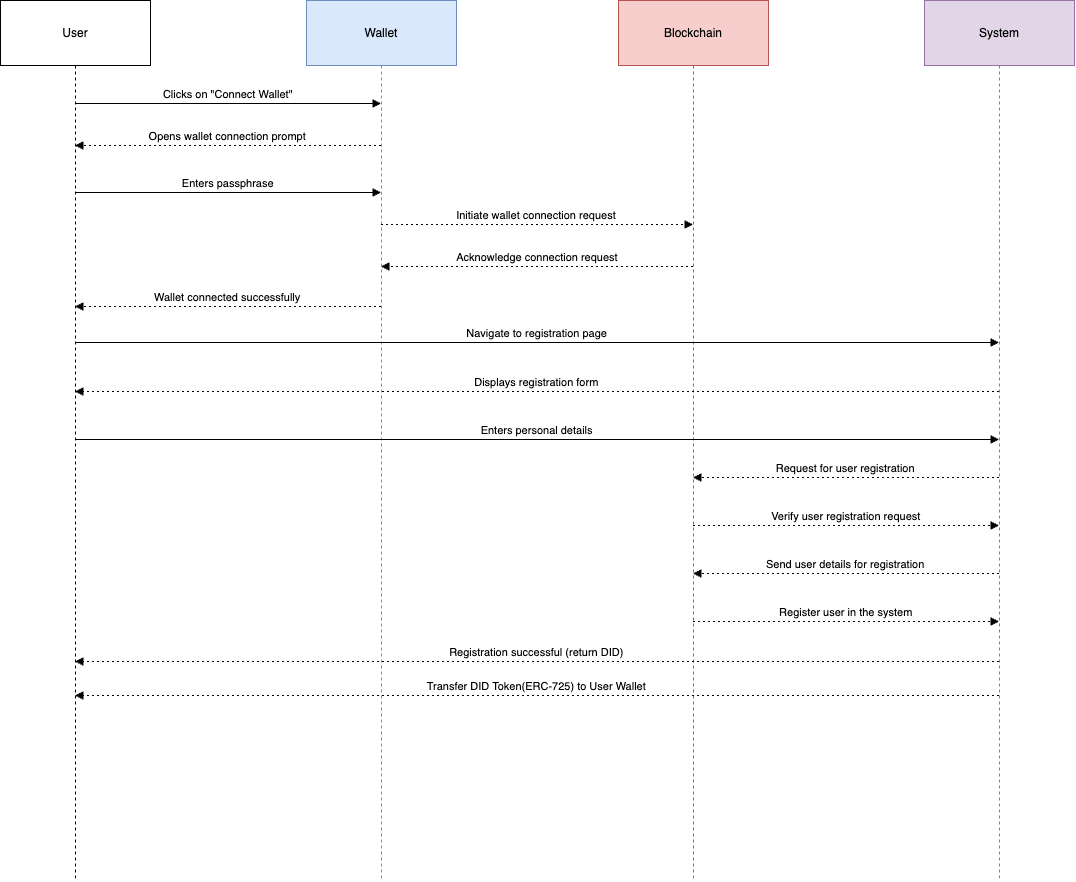

The diagram above was exported from draw.io. Its source (the exported page's mxGraphModel, read from the mxfile embedded in the PNG):
<mxGraphModel dx="1140" dy="644" grid="1" gridSize="10" guides="1" tooltips="1" connect="1" arrows="1" fold="1" page="1" pageScale="1" pageWidth="827" pageHeight="1169" math="0" shadow="0">
  <root>
    <mxCell id="0" />
    <mxCell id="1" parent="0" />
    <mxCell id="hoKPfjj3V4l9XsosTQpc-1" value="User" style="shape=umlLifeline;perimeter=lifelinePerimeter;whiteSpace=wrap;container=1;dropTarget=0;collapsible=0;recursiveResize=0;outlineConnect=0;portConstraint=eastwest;newEdgeStyle={&quot;edgeStyle&quot;:&quot;elbowEdgeStyle&quot;,&quot;elbow&quot;:&quot;vertical&quot;,&quot;curved&quot;:0,&quot;rounded&quot;:0};size=65;" vertex="1" parent="1">
      <mxGeometry x="20" y="20" width="150" height="881" as="geometry" />
    </mxCell>
    <mxCell id="hoKPfjj3V4l9XsosTQpc-2" value="Wallet" style="shape=umlLifeline;perimeter=lifelinePerimeter;whiteSpace=wrap;container=1;dropTarget=0;collapsible=0;recursiveResize=0;outlineConnect=0;portConstraint=eastwest;newEdgeStyle={&quot;edgeStyle&quot;:&quot;elbowEdgeStyle&quot;,&quot;elbow&quot;:&quot;vertical&quot;,&quot;curved&quot;:0,&quot;rounded&quot;:0};size=65;fillColor=#dae8fc;strokeColor=#6c8ebf;" vertex="1" parent="1">
      <mxGeometry x="326" y="20" width="150" height="881" as="geometry" />
    </mxCell>
    <mxCell id="hoKPfjj3V4l9XsosTQpc-3" value="Blockchain" style="shape=umlLifeline;perimeter=lifelinePerimeter;whiteSpace=wrap;container=1;dropTarget=0;collapsible=0;recursiveResize=0;outlineConnect=0;portConstraint=eastwest;newEdgeStyle={&quot;edgeStyle&quot;:&quot;elbowEdgeStyle&quot;,&quot;elbow&quot;:&quot;vertical&quot;,&quot;curved&quot;:0,&quot;rounded&quot;:0};size=65;fillColor=#f8cecc;strokeColor=#b85450;" vertex="1" parent="1">
      <mxGeometry x="638" y="20" width="150" height="881" as="geometry" />
    </mxCell>
    <mxCell id="hoKPfjj3V4l9XsosTQpc-4" value="System" style="shape=umlLifeline;perimeter=lifelinePerimeter;whiteSpace=wrap;container=1;dropTarget=0;collapsible=0;recursiveResize=0;outlineConnect=0;portConstraint=eastwest;newEdgeStyle={&quot;edgeStyle&quot;:&quot;elbowEdgeStyle&quot;,&quot;elbow&quot;:&quot;vertical&quot;,&quot;curved&quot;:0,&quot;rounded&quot;:0};size=65;fillColor=#e1d5e7;strokeColor=#9673a6;" vertex="1" parent="1">
      <mxGeometry x="944" y="20" width="150" height="881" as="geometry" />
    </mxCell>
    <mxCell id="hoKPfjj3V4l9XsosTQpc-5" value="Clicks on &quot;Connect Wallet&quot;" style="verticalAlign=bottom;edgeStyle=elbowEdgeStyle;elbow=vertical;curved=0;rounded=0;endArrow=block;" edge="1" parent="1" source="hoKPfjj3V4l9XsosTQpc-1" target="hoKPfjj3V4l9XsosTQpc-2">
      <mxGeometry relative="1" as="geometry">
        <Array as="points">
          <mxPoint x="257" y="123" />
        </Array>
      </mxGeometry>
    </mxCell>
    <mxCell id="hoKPfjj3V4l9XsosTQpc-6" value="Opens wallet connection prompt" style="verticalAlign=bottom;edgeStyle=elbowEdgeStyle;elbow=vertical;curved=0;rounded=0;dashed=1;dashPattern=2 3;endArrow=block;" edge="1" parent="1">
      <mxGeometry relative="1" as="geometry">
        <Array as="points">
          <mxPoint x="260" y="165" />
        </Array>
        <mxPoint x="400.5" y="165" as="sourcePoint" />
        <mxPoint x="94.38888888888891" y="165" as="targetPoint" />
      </mxGeometry>
    </mxCell>
    <mxCell id="hoKPfjj3V4l9XsosTQpc-7" value="Enters passphrase" style="verticalAlign=bottom;edgeStyle=elbowEdgeStyle;elbow=vertical;curved=0;rounded=0;endArrow=block;" edge="1" parent="1">
      <mxGeometry relative="1" as="geometry">
        <Array as="points">
          <mxPoint x="257" y="212" />
        </Array>
        <mxPoint x="94.38888888888891" y="212" as="sourcePoint" />
        <mxPoint x="400.5" y="212" as="targetPoint" />
      </mxGeometry>
    </mxCell>
    <mxCell id="hoKPfjj3V4l9XsosTQpc-8" value="Initiate wallet connection request" style="verticalAlign=bottom;edgeStyle=elbowEdgeStyle;elbow=vertical;curved=0;rounded=0;dashed=1;dashPattern=2 3;endArrow=block;" edge="1" parent="1">
      <mxGeometry relative="1" as="geometry">
        <Array as="points">
          <mxPoint x="566" y="244" />
        </Array>
        <mxPoint x="400.3888888888889" y="244" as="sourcePoint" />
        <mxPoint x="712.5" y="244" as="targetPoint" />
      </mxGeometry>
    </mxCell>
    <mxCell id="hoKPfjj3V4l9XsosTQpc-9" value="Acknowledge connection request" style="verticalAlign=bottom;edgeStyle=elbowEdgeStyle;elbow=vertical;curved=0;rounded=0;dashed=1;dashPattern=2 3;endArrow=block;" edge="1" parent="1">
      <mxGeometry relative="1" as="geometry">
        <Array as="points">
          <mxPoint x="569" y="286" />
        </Array>
        <mxPoint x="712.5" y="286" as="sourcePoint" />
        <mxPoint x="400.3888888888889" y="286" as="targetPoint" />
      </mxGeometry>
    </mxCell>
    <mxCell id="hoKPfjj3V4l9XsosTQpc-10" value="Wallet connected successfully" style="verticalAlign=bottom;edgeStyle=elbowEdgeStyle;elbow=vertical;curved=0;rounded=0;dashed=1;dashPattern=2 3;endArrow=block;" edge="1" parent="1">
      <mxGeometry relative="1" as="geometry">
        <Array as="points">
          <mxPoint x="260" y="326" />
        </Array>
        <mxPoint x="400.5" y="326" as="sourcePoint" />
        <mxPoint x="94.38888888888891" y="326" as="targetPoint" />
      </mxGeometry>
    </mxCell>
    <mxCell id="hoKPfjj3V4l9XsosTQpc-11" value="Navigate to registration page" style="verticalAlign=bottom;edgeStyle=elbowEdgeStyle;elbow=vertical;curved=0;rounded=0;endArrow=block;" edge="1" parent="1">
      <mxGeometry relative="1" as="geometry">
        <Array as="points">
          <mxPoint x="566" y="362" />
        </Array>
        <mxPoint x="94.38888888888891" y="362" as="sourcePoint" />
        <mxPoint x="1018.5" y="362" as="targetPoint" />
      </mxGeometry>
    </mxCell>
    <mxCell id="hoKPfjj3V4l9XsosTQpc-12" value="Displays registration form" style="verticalAlign=bottom;edgeStyle=elbowEdgeStyle;elbow=vertical;curved=0;rounded=0;dashed=1;dashPattern=2 3;endArrow=block;" edge="1" parent="1">
      <mxGeometry relative="1" as="geometry">
        <Array as="points">
          <mxPoint x="569" y="411" />
        </Array>
        <mxPoint x="1018.5" y="411" as="sourcePoint" />
        <mxPoint x="94.38888888888891" y="411" as="targetPoint" />
      </mxGeometry>
    </mxCell>
    <mxCell id="hoKPfjj3V4l9XsosTQpc-13" value="Enters personal details" style="verticalAlign=bottom;edgeStyle=elbowEdgeStyle;elbow=vertical;curved=0;rounded=0;endArrow=block;" edge="1" parent="1">
      <mxGeometry relative="1" as="geometry">
        <Array as="points">
          <mxPoint x="566" y="459" />
        </Array>
        <mxPoint x="94.38888888888891" y="459" as="sourcePoint" />
        <mxPoint x="1018.5" y="459" as="targetPoint" />
      </mxGeometry>
    </mxCell>
    <mxCell id="hoKPfjj3V4l9XsosTQpc-14" value="Request for user registration" style="verticalAlign=bottom;edgeStyle=elbowEdgeStyle;elbow=vertical;curved=0;rounded=0;dashed=1;dashPattern=2 3;endArrow=block;" edge="1" parent="1">
      <mxGeometry relative="1" as="geometry">
        <Array as="points">
          <mxPoint x="878" y="497" />
        </Array>
        <mxPoint x="1018.5" y="497" as="sourcePoint" />
        <mxPoint x="712.3888888888889" y="497" as="targetPoint" />
      </mxGeometry>
    </mxCell>
    <mxCell id="hoKPfjj3V4l9XsosTQpc-15" value="Verify user registration request" style="verticalAlign=bottom;edgeStyle=elbowEdgeStyle;elbow=vertical;curved=0;rounded=0;dashed=1;dashPattern=2 3;endArrow=block;" edge="1" parent="1">
      <mxGeometry relative="1" as="geometry">
        <Array as="points">
          <mxPoint x="875" y="545" />
        </Array>
        <mxPoint x="712.3888888888889" y="545" as="sourcePoint" />
        <mxPoint x="1018.5" y="545" as="targetPoint" />
      </mxGeometry>
    </mxCell>
    <mxCell id="hoKPfjj3V4l9XsosTQpc-16" value="Send user details for registration" style="verticalAlign=bottom;edgeStyle=elbowEdgeStyle;elbow=vertical;curved=0;rounded=0;dashed=1;dashPattern=2 3;endArrow=block;" edge="1" parent="1">
      <mxGeometry relative="1" as="geometry">
        <Array as="points">
          <mxPoint x="878" y="593" />
        </Array>
        <mxPoint x="1018.5" y="593.0000000000002" as="sourcePoint" />
        <mxPoint x="712.3888888888889" y="593.0000000000002" as="targetPoint" />
      </mxGeometry>
    </mxCell>
    <mxCell id="hoKPfjj3V4l9XsosTQpc-17" value="Register user in the system" style="verticalAlign=bottom;edgeStyle=elbowEdgeStyle;elbow=vertical;curved=0;rounded=0;dashed=1;dashPattern=2 3;endArrow=block;" edge="1" parent="1">
      <mxGeometry relative="1" as="geometry">
        <Array as="points">
          <mxPoint x="875" y="641" />
        </Array>
        <mxPoint x="712.3888888888889" y="641" as="sourcePoint" />
        <mxPoint x="1018.5" y="641" as="targetPoint" />
      </mxGeometry>
    </mxCell>
    <mxCell id="hoKPfjj3V4l9XsosTQpc-18" value="Registration successful (return DID)" style="verticalAlign=bottom;edgeStyle=elbowEdgeStyle;elbow=vertical;curved=0;rounded=0;dashed=1;dashPattern=2 3;endArrow=block;" edge="1" parent="1">
      <mxGeometry relative="1" as="geometry">
        <Array as="points">
          <mxPoint x="569" y="681" />
        </Array>
        <mxPoint x="1018.5" y="681" as="sourcePoint" />
        <mxPoint x="94.38888888888891" y="681" as="targetPoint" />
      </mxGeometry>
    </mxCell>
    <mxCell id="hoKPfjj3V4l9XsosTQpc-20" value="Transfer DID Token(ERC-725) to User Wallet" style="verticalAlign=bottom;edgeStyle=elbowEdgeStyle;elbow=vertical;curved=0;rounded=0;dashed=1;dashPattern=2 3;endArrow=block;" edge="1" parent="1">
      <mxGeometry relative="1" as="geometry">
        <Array as="points">
          <mxPoint x="569" y="715" />
        </Array>
        <mxPoint x="1018.5" y="715.0000000000002" as="sourcePoint" />
        <mxPoint x="94.38888888888891" y="715.0000000000002" as="targetPoint" />
      </mxGeometry>
    </mxCell>
  </root>
</mxGraphModel>